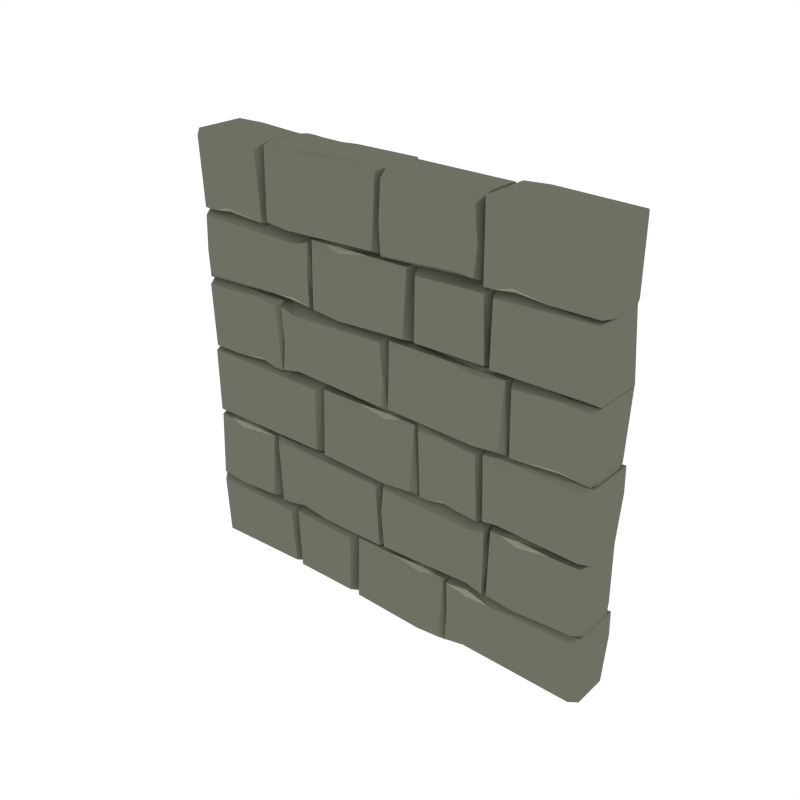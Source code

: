 # Source: Wall.blend  (saved by Blender 2.79.0; exported with 4.5.12 LTS)
import bpy
from mathutils import Matrix  # noqa: F401  (used for matrix-valued properties, if any)

bpy.ops.wm.read_factory_settings(use_empty=True)
scene = bpy.context.scene
scene.name = 'Scene'

# ---- collections
col_collection_1 = bpy.data.collections.new('Collection 1'); scene.collection.children.link(col_collection_1)

# ---- materials (node trees are filled in below, after node groups)
mat_main = bpy.data.materials.new('Main')
mat_main.alpha_threshold = 0.0
mat_main.diffuse_color = (0.159, 0.162, 0.1248, 1.0)
mat_main.roughness = 0.5
mat_highlights = bpy.data.materials.new('Highlights')
mat_highlights.alpha_threshold = 0.0
mat_highlights.diffuse_color = (0.2899, 0.2957, 0.226, 1.0)
mat_highlights.roughness = 0.5

# ---- material node trees

# ---- world
world_world = bpy.data.worlds.new('World'); scene.world = world_world
world_world.color = (1.0, 1.0, 1.0)
world_world.use_sun_shadow = False
world_world.sun_shadow_jitter_overblur = 0.0
world_world.cycles.sampling_method = 'NONE'
world_world.cycles.sample_map_resolution = 256

# ---- meshes
me_cube_354 = bpy.data.meshes.new('Cube.354')
me_cube_354.from_pydata([(-0.4549, 0.2448, 1.376), (-0.57, 0.2448, 1.372), (-0.4337, 0.2448, 1.48), (-0.4502, 0.2287, 1.355), (-0.3653, 0.2052, 1.464), (-0.4242, 0.1858, 1.337), (-0.3662, 0.1802, 1.337), (-0.3732, 0.2448, 1.357), (-0.3664, 0.1763, 1.656), (-0.3732, 0.2448, 1.636), (-0.9976, 0.2304, 1.458), (-0.972, 0.2448, 1.48), (-0.9977, 0.2248, 1.337), (-0.9597, 0.2448, 1.36), (-0.9966, 0.1928, 1.656), (-0.9733, 0.2448, 1.63), (-0.4245, 0.1784, 1.656), (-0.4511, 0.2448, 1.616), (-0.3785, 0.2448, 1.48), (-0.491, 0.2052, 1.999), (-0.4747, 0.2213, 1.986), (-0.621, 0.1802, 1.998), (-0.6002, 0.2373, 1.991), (0.004669, 0.1763, 1.998), (-0.01606, 0.2373, 1.991), (-0.4973, 0.2304, 1.658), (-0.4747, 0.2528, 1.668), (-0.6128, 0.2248, 1.663), (-0.5899, 0.2528, 1.685), (0.004669, 0.1928, 1.657), (-0.02177, 0.2528, 1.682), (-0.6367, 0.2373, 1.661), (-0.8406, 0.2385, 1.685), (-0.8406, 0.2385, 1.685), (-0.9204, 0.2373, 1.661), (-0.6424, 0.2528, 1.973), (-0.616, 0.1928, 1.999), (-0.9794, 0.2528, 1.976), (-0.9991, 0.2248, 1.998), (-0.8406, 0.2528, 1.988), (-0.8632, 0.2304, 1.998), (0.5356, 0.2373, 1.63), (-0.616, 0.1763, 1.654), (-0.9815, 0.2373, 1.661), (-0.9975, 0.1802, 1.654), (-0.8406, 0.2213, 1.666), (-0.8569, 0.2052, 1.653), (-0.5546, 0.2373, 1.991), (-0.4747, 0.2385, 1.967), (-0.4747, 0.2385, 1.967), (-0.3251, 0.2373, 1.991), (0.4626, 0.2422, 1.813), (0.3772, 0.2499, 1.97), (0.4007, 0.1784, 1.999), (0.02481, 0.2524, 1.975), (0.001497, 0.1928, 1.999), (0.02192, 0.2524, 1.678), (0.002707, 0.2248, 1.657), (0.014, 0.2522, 1.809), (0.002922, 0.2304, 1.791), (0.4533, 0.2498, 1.962), (0.4732, 0.1763, 1.999), (0.4548, 0.2498, 1.687), (0.4733, 0.1802, 1.657), (0.401, 0.1858, 1.657), (0.4742, 0.2052, 1.797), (0.3667, 0.2498, 1.695), (0.3925, 0.2435, 1.813), (0.6005, 0.2052, 1.655), (0.6168, 0.2213, 1.668), (0.4705, 0.1802, 1.656), (0.4913, 0.2373, 1.663), (0.9967, 0.1763, 1.656), (0.9748, 0.2373, 1.663), (0.5942, 0.2304, 1.998), (0.6168, 0.2528, 1.989), (0.4787, 0.2248, 1.993), (0.5016, 0.2528, 1.971), (0.9967, 0.1928, 2.0), (0.9691, 0.2528, 1.974), (0.5369, 0.2373, 1.663), (0.6168, 0.2385, 1.687), (0.6168, 0.2385, 1.687), (0.7664, 0.2373, 1.663), (-0.2227, 0.2052, 1.66), (-0.2064, 0.2213, 1.647), (-0.374, 0.1802, 1.659), (-0.3532, 0.2373, 1.652), (0.1577, 0.1763, 1.659), (0.1369, 0.2373, 1.652), (-0.229, 0.2304, 1.335), (-0.2064, 0.2528, 1.345), (-0.3658, 0.2248, 1.341), (-0.3429, 0.2528, 1.363), (0.1577, 0.1928, 1.334), (0.1312, 0.2528, 1.36), (-0.2863, 0.2373, 1.652), (-0.2064, 0.2385, 1.628), (-0.2064, 0.2385, 1.628), (-0.05678, 0.2373, 1.652), (0.1871, 0.2484, 1.633), (0.1607, 0.1928, 1.659), (0.1843, 0.2484, 1.359), (0.157, 0.2001, 1.334), (0.4959, 0.2404, 1.639), (0.516, 0.1763, 1.659), (0.5092, 0.2404, 1.357), (0.5162, 0.1802, 1.336), (0.9694, 0.2373, 1.642), (0.5413, 0.2528, 1.357), (0.5149, 0.1928, 1.331), (0.9672, 0.2528, 1.361), (0.9977, 0.2248, 1.339), (0.5149, 0.1763, 1.657), (0.9977, 0.1802, 1.657), (0.4943, 0.2052, 1.334), (0.4781, 0.2213, 1.321), (0.6243, 0.1802, 1.333), (0.6036, 0.2373, 1.326), (0.02902, 0.1763, 1.333), (0.04976, 0.2373, 1.326), (0.5007, 0.2304, 1.005), (0.4781, 0.2528, 1.015), (0.6161, 0.2248, 1.011), (0.5932, 0.2528, 1.033), (0.02902, 0.1928, 1.004), (0.05546, 0.2528, 1.03), (0.6365, 0.2373, 1.014), (0.8439, 0.2385, 1.038), (0.8439, 0.2385, 1.038), (0.9811, 0.2263, 1.013), (0.6423, 0.2528, 1.311), (0.6158, 0.1928, 1.336), (0.9809, 0.2508, 1.317), (0.9963, 0.2248, 1.335), (0.8439, 0.2528, 1.325), (0.8665, 0.2304, 1.335), (0.6158, 0.1763, 1.007), (0.9913, 0.1802, 1.007), (0.8439, 0.2213, 1.019), (0.8602, 0.2052, 1.006), (0.4781, 0.2385, 1.303), (0.4781, 0.2385, 1.303), (0.3284, 0.2373, 1.326), (-0.5317, 0.2422, 1.15), (-0.4582, 0.2499, 1.298), (-0.469, 0.1784, 1.336), (0.01317, 0.2524, 1.312), (0.03648, 0.1928, 1.336), (0.01605, 0.2524, 1.027), (0.03527, 0.2248, 1.006), (0.02831, 0.2522, 1.16), (0.03505, 0.2304, 1.138), (-0.5369, 0.2498, 1.318), (-0.5422, 0.1763, 1.336), (-0.5369, 0.2498, 1.025), (-0.5424, 0.1802, 1.006), (-0.4693, 0.1858, 1.006), (-0.5433, 0.2052, 1.134), (-0.4501, 0.2498, 1.044), (-0.4759, 0.2435, 1.15), (-0.6688, 0.2052, 1.004), (-0.6851, 0.2213, 1.017), (-0.5388, 0.1802, 1.005), (-0.5596, 0.2373, 1.012), (-0.9983, 0.1763, 1.005), (-0.9774, 0.2373, 1.012), (-0.6625, 0.2304, 1.34), (-0.6851, 0.2528, 1.33), (-0.547, 0.2248, 1.339), (-0.5699, 0.2528, 1.317), (-0.9983, 0.1928, 1.341), (-0.9717, 0.2528, 1.315), (-0.6052, 0.2373, 1.012), (-0.6851, 0.2385, 1.036), (-0.6851, 0.2385, 1.036), (-0.8347, 0.2373, 1.012), (0.5989, 0.2288, 0.9895), (0.5824, 0.2449, 0.8494), (0.5138, 0.2052, 0.8654), (0.5729, 0.1858, 1.008), (0.5147, 0.1801, 1.008), (0.5218, 0.2449, 0.9871), (0.5149, 0.1763, 0.6612), (0.5315, 0.2449, 0.6911), (0.9978, 0.2305, 0.8861), (0.9683, 0.2449, 0.8639), (0.998, 0.2248, 1.008), (0.956, 0.2449, 0.9845), (0.9986, 0.1927, 0.6612), (0.9696, 0.2449, 0.6872), (0.4962, 0.2373, 0.6717), (0.5732, 0.1784, 0.6612), (0.5999, 0.2449, 0.7016), (0.5271, 0.2449, 0.8494), (0.04795, 0.2052, 1.004), (0.03163, 0.2214, 0.9913), (0.201, 0.1801, 1.003), (0.1802, 0.2374, 0.9965), (-0.3336, 0.1763, 1.003), (-0.3128, 0.2374, 0.9965), (0.0543, 0.2305, 0.663), (0.03163, 0.2529, 0.6729), (0.1928, 0.2248, 0.6684), (0.1698, 0.2529, 0.6904), (-0.3336, 0.1927, 0.6616), (-0.3071, 0.2529, 0.6876), (0.1117, 0.2374, 0.9965), (0.03163, 0.2387, 0.9725), (0.03163, 0.2387, 0.9725), (-0.1185, 0.2374, 0.9965), (-0.982, 0.2405, 0.9872), (-0.3592, 0.2486, 0.6903), (-0.3326, 0.1927, 0.6644), (-0.3563, 0.2486, 0.9851), (-0.3289, 0.2001, 1.01), (-0.9784, 0.2405, 0.6847), (-0.9971, 0.1763, 0.6644), (-0.9971, 0.1801, 1.008), (0.3214, 0.2385, 0.6955), (0.3214, 0.2385, 0.6955), (0.2504, 0.2373, 0.6717), (0.4911, 0.2528, 0.9799), (0.5146, 0.1928, 1.006), (0.2117, 0.2528, 0.9827), (0.1913, 0.2248, 1.005), (0.3214, 0.2528, 0.9945), (0.3013, 0.2304, 1.004), (0.5146, 0.1763, 0.6649), (0.2098, 0.2373, 0.6717), (0.1913, 0.1802, 0.6648), (0.3214, 0.2213, 0.6768), (0.307, 0.2052, 0.6638), (0.4627, 0.2448, 0.2954), (0.5777, 0.2448, 0.2995), (0.4414, 0.2448, 0.1913), (0.4579, 0.2287, 0.3166), (0.3543, 0.2052, 0.2073), (0.432, 0.1858, 0.3346), (0.3553, 0.1802, 0.3346), (0.3623, 0.2448, 0.3142), (0.3554, 0.1763, -0.0002977), (0.3623, 0.2448, 0.02001), (0.9986, 0.2304, 0.2135), (0.9752, 0.2448, 0.1913), (0.9987, 0.2248, 0.3346), (0.963, 0.2448, 0.3116), (0.9993, 0.1928, -0.0002977), (0.9765, 0.2448, 0.0256), (0.4323, 0.1784, -0.0002977), (0.4589, 0.2448, 0.03992), (0.3676, 0.2448, 0.1913), (-0.5278, 0.2373, 0.02588), (0.2305, 0.2052, 0.3313), (0.2142, 0.2213, 0.3184), (0.3604, 0.1802, 0.3304), (0.3397, 0.2373, 0.3235), (-0.1499, 0.1763, 0.3303), (-0.1292, 0.2373, 0.3235), (0.2368, 0.2304, 0.0006644), (0.2142, 0.2528, 0.01049), (0.3522, 0.2248, -0.000673), (0.3294, 0.2528, 0.02124), (-0.1499, 0.1928, -0.0007317), (-0.1235, 0.2528, 0.02517), (0.294, 0.2373, 0.3235), (0.2142, 0.2385, 0.2997), (0.2142, 0.2385, 0.2997), (0.06453, 0.2373, 0.3235), (-0.5011, 0.2404, 0.3102), (-0.1766, 0.2484, 0.02659), (-0.1502, 0.1928, 0.0006872), (-0.1738, 0.2484, 0.3081), (-0.1465, 0.2001, 0.3331), (-0.4878, 0.2404, 0.021), (-0.5079, 0.1763, 0.0006874), (-0.5081, 0.1802, 0.3306), (-0.9809, 0.2373, 0.0132), (-0.5335, 0.2528, 0.3028), (-0.5071, 0.1928, 0.3287), (-0.9787, 0.2528, 0.3056), (-0.9985, 0.2248, 0.3275), (-0.5071, 0.1763, -0.0009217), (-0.9969, 0.1802, -0.001063), (-0.4866, 0.2052, 0.3289), (-0.4703, 0.2213, 0.3419), (-0.6165, 0.1802, 0.3299), (-0.5958, 0.2373, 0.3367), (0.01006, 0.1763, 0.33), (-0.01067, 0.2373, 0.3367), (-0.4929, 0.2304, 0.6661), (-0.4703, 0.2528, 0.6563), (-0.6165, 0.2248, 0.6641), (-0.5936, 0.2528, 0.6422), (0.01006, 0.1928, 0.6675), (-0.01638, 0.2528, 0.6416), (-0.6355, 0.2373, 0.6575), (-0.8362, 0.2385, 0.6336), (-0.8362, 0.2385, 0.6336), (-0.916, 0.2373, 0.6575), (-0.6412, 0.2528, 0.3526), (-0.6147, 0.1928, 0.3267), (-0.9761, 0.2528, 0.3498), (-0.9982, 0.2248, 0.3279), (-0.8362, 0.2528, 0.338), (-0.8588, 0.2304, 0.3281), (-0.6147, 0.1763, 0.6642), (-0.9782, 0.2373, 0.6575), (-0.9966, 0.1802, 0.6644), (-0.8362, 0.2213, 0.6523), (-0.8525, 0.2052, 0.6653), (-0.5502, 0.2373, 0.3367), (-0.4703, 0.2385, 0.3606), (-0.4703, 0.2385, 0.3606), (-0.3207, 0.2373, 0.3367), (0.5388, 0.2422, 0.522), (0.4653, 0.2499, 0.3683), (0.4912, 0.1784, 0.3295), (0.02922, 0.2524, 0.3539), (0.005908, 0.1928, 0.3295), (0.02633, 0.2524, 0.6442), (0.007119, 0.2248, 0.6652), (0.01407, 0.2522, 0.522), (0.007334, 0.2304, 0.5441), (0.544, 0.2498, 0.3482), (0.5493, 0.1763, 0.3295), (0.544, 0.2498, 0.6463), (0.5495, 0.1802, 0.6652), (0.477, 0.1858, 0.6652), (0.5504, 0.2052, 0.5379), (0.4572, 0.2498, 0.6277), (0.483, 0.2435, 0.522), (0.6765, 0.2052, 0.6653), (0.6928, 0.2213, 0.6523), (0.5466, 0.1802, 0.6643), (0.5673, 0.2373, 0.6575), (0.9971, 0.1763, 0.6642), (0.9772, 0.2373, 0.6575), (0.6702, 0.2304, 0.3321), (0.6928, 0.2528, 0.342), (0.5481, 0.2248, 0.3336), (0.571, 0.2528, 0.3555), (0.9971, 0.1928, 0.3307), (0.9715, 0.2528, 0.3566), (0.613, 0.2373, 0.6575), (0.6928, 0.2385, 0.6336), (0.6928, 0.2385, 0.6336), (0.8425, 0.2373, 0.6575), (-0.4549, -0.02483, 1.376), (-0.57, -0.02483, 1.372), (-0.4337, -0.02483, 1.48), (-0.4502, -0.008736, 1.355), (-0.3653, 0.01477, 1.464), (-0.4242, 0.03412, 1.337), (-0.3662, 0.03979, 1.337), (-0.3732, -0.02483, 1.357), (-0.3664, 0.04361, 1.656), (-0.3732, -0.02483, 1.636), (-0.9976, -0.01046, 1.458), (-0.972, -0.02483, 1.48), (-0.9977, -0.004794, 1.337), (-0.9597, -0.02483, 1.36), (-0.9966, 0.0272, 1.656), (-0.9733, -0.02483, 1.63), (-0.4245, 0.04152, 1.656), (-0.4511, -0.02483, 1.616), (-0.3785, -0.02483, 1.48), (-0.491, 0.01477, 1.999), (-0.4747, -0.001318, 1.986), (-0.621, 0.03979, 1.998), (-0.6002, -0.01734, 1.991), (0.004669, 0.04361, 1.998), (-0.01606, -0.01734, 1.991), (-0.4973, -0.01046, 1.658), (-0.4747, -0.03282, 1.668), (-0.6128, -0.004794, 1.663), (-0.5899, -0.03282, 1.685), (0.004669, 0.0272, 1.657), (-0.02177, -0.03282, 1.682), (-0.6367, -0.01734, 1.661), (-0.8406, -0.01857, 1.685), (-0.8406, -0.01857, 1.685), (-0.9204, -0.01734, 1.661), (-0.6424, -0.03282, 1.973), (-0.616, 0.0272, 1.999), (-0.9794, -0.03282, 1.976), (-0.9991, -0.004794, 1.998), (-0.8406, -0.03282, 1.988), (-0.8632, -0.01046, 1.998), (0.5356, -0.01734, 1.63), (-0.616, 0.04361, 1.654), (-0.9815, -0.01734, 1.661), (-0.9975, 0.03979, 1.654), (-0.8406, -0.001318, 1.666), (-0.8569, 0.01477, 1.653), (-0.5546, -0.01734, 1.991), (-0.4747, -0.01857, 1.967), (-0.4747, -0.01857, 1.967), (-0.3251, -0.01734, 1.991), (0.4626, -0.02226, 1.813), (0.3772, -0.02992, 1.97), (0.4007, 0.04152, 1.999), (0.02481, -0.03245, 1.975), (0.001497, 0.0272, 1.999), (0.02192, -0.03242, 1.678), (0.002707, -0.004794, 1.657), (0.014, -0.03229, 1.809), (0.002922, -0.01046, 1.791), (0.4533, -0.02985, 1.962), (0.4732, 0.04361, 1.999), (0.4548, -0.02985, 1.687), (0.4733, 0.03979, 1.657), (0.401, 0.03412, 1.657), (0.4742, 0.01477, 1.797), (0.3667, -0.02983, 1.695), (0.3925, -0.02353, 1.813), (0.6005, 0.01477, 1.655), (0.6168, -0.001318, 1.668), (0.4705, 0.03979, 1.656), (0.4913, -0.01734, 1.663), (0.9967, 0.04361, 1.656), (0.9748, -0.01734, 1.663), (0.5942, -0.01046, 1.998), (0.6168, -0.03282, 1.989), (0.4787, -0.004794, 1.993), (0.5016, -0.03282, 1.971), (0.9967, 0.0272, 2.0), (0.9691, -0.03282, 1.974), (0.5369, -0.01734, 1.663), (0.6168, -0.01857, 1.687), (0.6168, -0.01857, 1.687), (0.7664, -0.01734, 1.663), (-0.2227, 0.01477, 1.66), (-0.2064, -0.001318, 1.647), (-0.374, 0.03979, 1.659), (-0.3532, -0.01734, 1.652), (0.1577, 0.04361, 1.659), (0.1369, -0.01734, 1.652), (-0.229, -0.01046, 1.335), (-0.2064, -0.03282, 1.345), (-0.3658, -0.004794, 1.341), (-0.3429, -0.03282, 1.363), (0.1577, 0.0272, 1.334), (0.1312, -0.03282, 1.36), (-0.2863, -0.01734, 1.652), (-0.2064, -0.01857, 1.628), (-0.2064, -0.01857, 1.628), (-0.05678, -0.01734, 1.652), (0.1871, -0.02845, 1.633), (0.1607, 0.0272, 1.659), (0.1843, -0.02845, 1.359), (0.157, 0.01986, 1.334), (0.4959, -0.02045, 1.639), (0.516, 0.04361, 1.659), (0.5092, -0.02045, 1.357), (0.5162, 0.03979, 1.336), (0.9694, -0.01734, 1.642), (0.5413, -0.03282, 1.357), (0.5149, 0.0272, 1.331), (0.9672, -0.03282, 1.361), (0.9977, -0.004794, 1.339), (0.5149, 0.04361, 1.657), (0.9977, 0.03979, 1.657), (0.4943, 0.01477, 1.334), (0.4781, -0.001318, 1.321), (0.6243, 0.03979, 1.333), (0.6036, -0.01734, 1.326), (0.02902, 0.04361, 1.333), (0.04976, -0.01734, 1.326), (0.5007, -0.01046, 1.005), (0.4781, -0.03282, 1.015), (0.6161, -0.004794, 1.011), (0.5932, -0.03282, 1.033), (0.02902, 0.0272, 1.004), (0.05546, -0.03282, 1.03), (0.6365, -0.01734, 1.014), (0.8439, -0.01857, 1.038), (0.8439, -0.01857, 1.038), (0.9811, -0.006311, 1.013), (0.6423, -0.03282, 1.311), (0.6158, 0.0272, 1.336), (0.9809, -0.03086, 1.317), (0.9963, -0.004794, 1.335), (0.8439, -0.03282, 1.325), (0.8665, -0.01046, 1.335), (0.6158, 0.04361, 1.007), (0.9913, 0.03979, 1.007), (0.8439, -0.001318, 1.019), (0.8602, 0.01477, 1.006), (0.4781, -0.01857, 1.303), (0.4781, -0.01857, 1.303), (0.3284, -0.01734, 1.326), (-0.5317, -0.02226, 1.15), (-0.4582, -0.02992, 1.298), (-0.469, 0.04152, 1.336), (0.01317, -0.03245, 1.312), (0.03648, 0.0272, 1.336), (0.01605, -0.03242, 1.027), (0.03527, -0.004794, 1.006), (0.02831, -0.03229, 1.16), (0.03505, -0.01046, 1.138), (-0.5369, -0.02985, 1.318), (-0.5422, 0.04361, 1.336), (-0.5369, -0.02985, 1.025), (-0.5424, 0.03979, 1.006), (-0.4693, 0.03412, 1.006), (-0.5433, 0.01477, 1.134), (-0.4501, -0.02983, 1.044), (-0.4759, -0.02353, 1.15), (-0.6688, 0.01477, 1.004), (-0.6851, -0.001318, 1.017), (-0.5388, 0.03979, 1.005), (-0.5596, -0.01734, 1.012), (-0.9983, 0.04361, 1.005), (-0.9774, -0.01734, 1.012), (-0.6625, -0.01046, 1.34), (-0.6851, -0.03282, 1.33), (-0.547, -0.004794, 1.339), (-0.5699, -0.03282, 1.317), (-0.9983, 0.0272, 1.341), (-0.9717, -0.03282, 1.315), (-0.6052, -0.01734, 1.012), (-0.6851, -0.01857, 1.036), (-0.6851, -0.01857, 1.036), (-0.8347, -0.01734, 1.012), (0.5989, -0.008839, 0.9895), (0.5824, -0.02498, 0.8494), (0.5138, 0.01474, 0.8654), (0.5729, 0.03414, 1.008), (0.5147, 0.03983, 1.008), (0.5218, -0.02498, 0.9871), (0.5149, 0.04366, 0.6612), (0.5315, -0.02498, 0.6911), (0.9978, -0.01057, 0.8861), (0.9683, -0.02498, 0.8639), (0.998, -0.004885, 1.008), (0.956, -0.02498, 0.9845), (0.9986, 0.02721, 0.6612), (0.9696, -0.02498, 0.6872), (0.4962, -0.01734, 0.6717), (0.5732, 0.04157, 0.6612), (0.5999, -0.02498, 0.7016), (0.5271, -0.02498, 0.8494), (0.04795, 0.01474, 1.004), (0.03163, -0.001399, 0.9913), (0.201, 0.03983, 1.003), (0.1802, -0.01747, 0.9965), (-0.3336, 0.04366, 1.003), (-0.3128, -0.01747, 0.9965), (0.0543, -0.01057, 0.663), (0.03163, -0.03299, 0.6729), (0.1928, -0.004885, 0.6684), (0.1698, -0.03299, 0.6904), (-0.3336, 0.02721, 0.6616), (-0.3071, -0.03299, 0.6876), (0.1117, -0.01747, 0.9965), (0.03163, -0.0187, 0.9725), (0.03163, -0.0187, 0.9725), (-0.1185, -0.01747, 0.9965), (-0.982, -0.02059, 0.9872), (-0.3592, -0.02862, 0.6903), (-0.3326, 0.02721, 0.6644), (-0.3563, -0.02862, 0.9851), (-0.3289, 0.01985, 1.01), (-0.9784, -0.02059, 0.6847), (-0.9971, 0.04366, 0.6644), (-0.9971, 0.03983, 1.008), (0.3214, -0.01857, 0.6955), (0.3214, -0.01857, 0.6955), (0.2504, -0.01734, 0.6717), (0.4911, -0.03282, 0.9799), (0.5146, 0.0272, 1.006), (0.2117, -0.03282, 0.9827), (0.1913, -0.004794, 1.005), (0.3214, -0.03282, 0.9945), (0.3013, -0.01046, 1.004), (0.5146, 0.04361, 0.6649), (0.2098, -0.01734, 0.6717), (0.1913, 0.03979, 0.6648), (0.3214, -0.001318, 0.6768), (0.307, 0.01477, 0.6638), (0.4627, -0.02483, 0.2954), (0.5777, -0.02483, 0.2995), (0.4414, -0.02483, 0.1913), (0.4579, -0.008736, 0.3166), (0.3543, 0.01477, 0.2073), (0.432, 0.03412, 0.3346), (0.3553, 0.03979, 0.3346), (0.3623, -0.02483, 0.3142), (0.3554, 0.04361, -0.0002977), (0.3623, -0.02483, 0.02001), (0.9986, -0.01046, 0.2135), (0.9752, -0.02483, 0.1913), (0.9987, -0.004794, 0.3346), (0.963, -0.02483, 0.3116), (0.9993, 0.0272, -0.0002977), (0.9765, -0.02483, 0.0256), (0.4323, 0.04152, -0.0002977), (0.4589, -0.02483, 0.03992), (0.3676, -0.02483, 0.1913), (-0.5278, -0.01734, 0.02588), (0.2305, 0.01477, 0.3313), (0.2142, -0.001318, 0.3184), (0.3604, 0.03979, 0.3304), (0.3397, -0.01734, 0.3235), (-0.1499, 0.04361, 0.3303), (-0.1292, -0.01734, 0.3235), (0.2368, -0.01046, 0.0006644), (0.2142, -0.03282, 0.01049), (0.3522, -0.004794, -0.000673), (0.3294, -0.03282, 0.02124), (-0.1499, 0.0272, -0.0007317), (-0.1235, -0.03282, 0.02517), (0.294, -0.01734, 0.3235), (0.2142, -0.01857, 0.2997), (0.2142, -0.01857, 0.2997), (0.06453, -0.01734, 0.3235), (-0.5011, -0.02045, 0.3102), (-0.1766, -0.02845, 0.02659), (-0.1502, 0.0272, 0.0006873), (-0.1738, -0.02845, 0.3081), (-0.1465, 0.01986, 0.3331), (-0.4878, -0.02045, 0.021), (-0.5079, 0.04361, 0.0006874), (-0.5081, 0.03979, 0.3306), (-0.9809, -0.01734, 0.0132), (-0.5335, -0.03282, 0.3028), (-0.5071, 0.0272, 0.3287), (-0.9787, -0.03282, 0.3056), (-0.9985, -0.004794, 0.3275), (-0.5071, 0.04361, -0.0009217), (-0.9969, 0.03979, -0.001063), (-0.4866, 0.01477, 0.3289), (-0.4703, -0.001318, 0.3419), (-0.6165, 0.03979, 0.3299), (-0.5958, -0.01734, 0.3367), (0.01006, 0.04361, 0.33), (-0.01067, -0.01734, 0.3367), (-0.4929, -0.01046, 0.6661), (-0.4703, -0.03282, 0.6563), (-0.6165, -0.004794, 0.6641), (-0.5936, -0.03282, 0.6422), (0.01006, 0.0272, 0.6675), (-0.01638, -0.03282, 0.6416), (-0.6355, -0.01734, 0.6575), (-0.8362, -0.01857, 0.6336), (-0.8362, -0.01857, 0.6336), (-0.916, -0.01734, 0.6575), (-0.6412, -0.03282, 0.3526), (-0.6147, 0.0272, 0.3267), (-0.9761, -0.03282, 0.3498), (-0.9982, -0.004794, 0.3279), (-0.8362, -0.03282, 0.338), (-0.8588, -0.01046, 0.3281), (-0.6147, 0.04361, 0.6642), (-0.9782, -0.01734, 0.6575), (-0.9966, 0.03979, 0.6644), (-0.8362, -0.001318, 0.6523), (-0.8525, 0.01477, 0.6653), (-0.5502, -0.01734, 0.3367), (-0.4703, -0.01857, 0.3606), (-0.4703, -0.01857, 0.3606), (-0.3207, -0.01734, 0.3367), (0.5388, -0.02226, 0.522), (0.4653, -0.02992, 0.3683), (0.4912, 0.04152, 0.3295), (0.02922, -0.03245, 0.3539), (0.005908, 0.0272, 0.3295), (0.02633, -0.03242, 0.6442), (0.007119, -0.004794, 0.6652), (0.01407, -0.03229, 0.522), (0.007334, -0.01046, 0.5441), (0.544, -0.02985, 0.3482), (0.5493, 0.04361, 0.3295), (0.544, -0.02985, 0.6463), (0.5495, 0.03979, 0.6652), (0.477, 0.03412, 0.6652), (0.5504, 0.01477, 0.5379), (0.4572, -0.02983, 0.6277), (0.483, -0.02353, 0.522), (0.6765, 0.01477, 0.6653), (0.6928, -0.001318, 0.6523), (0.5466, 0.03979, 0.6643), (0.5673, -0.01734, 0.6575), (0.9971, 0.04361, 0.6642), (0.9772, -0.01734, 0.6575), (0.6702, -0.01046, 0.3321), (0.6928, -0.03282, 0.342), (0.5481, -0.004794, 0.3336), (0.571, -0.03282, 0.3555), (0.9971, 0.0272, 0.3307), (0.9715, -0.03282, 0.3566), (0.613, -0.01734, 0.6575), (0.6928, -0.01857, 0.6336), (0.6928, -0.01857, 0.6336), (0.8425, -0.01734, 0.6575)], [], [(1, 0, 3), (4, 352, 354, 6), (16, 17, 15, 14), (9, 18, 2, 17), (7, 6, 5, 3), (356, 352, 4, 8), (0, 7, 3), (4, 18, 9, 8), (353, 360, 12, 5), (373, 25, 29, 377), (15, 11, 10, 14), (12, 10, 11, 13), (364, 16, 14, 362), (18, 7, 0, 2), (2, 0, 1, 13, 11), (8, 9, 17, 16), (356, 8, 16, 364), (3, 5, 12, 13, 1), (358, 362, 14, 10), (6, 7, 18, 4), (354, 353, 5, 6), (17, 2, 11, 15), (371, 377, 29, 23), (21, 19, 20, 47, 22), (371, 23, 19, 367), (24, 30, 26, 49, 50), (20, 48, 49, 47), (390, 42, 36, 384), (369, 21, 27, 375), (21, 369, 367, 19), (19, 23, 24, 50, 20), (27, 28, 26, 25), (30, 29, 25, 26), (22, 28, 27, 21), (23, 29, 30, 24), (411, 412, 64, 63), (44, 43, 34, 45, 46), (38, 386, 388, 40), (31, 45, 33, 32), (392, 386, 38, 44), (34, 43, 37, 39, 32), (43, 44, 38, 37), (45, 34, 32, 33), (38, 40, 39, 37), (31, 32, 39, 35), (46, 394, 392, 44), (35, 39, 40, 36), (46, 45, 31, 42), (461, 113, 110, 458), (388, 384, 36, 40), (25, 373, 375, 27), (42, 31, 35, 36), (47, 49, 26, 28, 22), (50, 49, 48, 20), (63, 62, 51, 65), (57, 405, 407, 59), (409, 61, 53, 401), (412, 405, 57, 64), (67, 66, 56, 58), (66, 64, 57, 56), (61, 60, 52, 53), (57, 59, 58, 56), (52, 67, 58, 54), (409, 413, 65, 61), (54, 58, 59, 55), (65, 51, 60, 61), (401, 53, 55, 403), (407, 403, 55, 59), (422, 426, 78, 74), (53, 52, 54, 55), (65, 413, 411, 63), (60, 51, 67, 52), (62, 63, 64, 66), (51, 62, 66, 67), (420, 72, 78, 426), (70, 71, 80, 69, 68), (420, 416, 68, 72), (73, 83, 82, 75, 79), (69, 80, 82, 81), (76, 424, 422, 74), (418, 424, 76, 70), (68, 416, 418, 70), (68, 69, 83, 73, 72), (76, 74, 75, 77), (79, 75, 74, 78), (71, 70, 76, 77), (72, 73, 79, 78), (438, 90, 94, 442), (80, 71, 77, 75, 82), (83, 69, 81, 82), (436, 442, 94, 88), (86, 84, 85, 96, 87), (436, 88, 84, 432), (89, 95, 91, 98, 99), (85, 97, 98, 96), (90, 438, 440, 92), (434, 86, 92, 440), (86, 434, 432, 84), (84, 88, 89, 99, 85), (92, 93, 91, 90), (95, 94, 90, 91), (87, 93, 92, 86), (88, 94, 95, 89), (453, 105, 101, 449), (96, 98, 91, 93, 87), (99, 98, 97, 85), (455, 451, 103, 107), (103, 451, 449, 101), (100, 102, 103, 101), (106, 107, 103, 102), (104, 106, 102, 100), (105, 453, 455, 107), (104, 105, 107, 106), (113, 461, 462, 114), (105, 104, 100, 101), (41, 108, 111, 109), (112, 460, 458, 110), (109, 111, 112, 110), (462, 460, 112, 114), (108, 114, 112, 111), (390, 394, 46, 42), (108, 41, 113, 114), (469, 473, 125, 121), (113, 41, 109, 110), (467, 119, 125, 473), (117, 118, 116, 115), (467, 463, 115, 119), (120, 143, 142, 122, 126), (116, 118, 142, 141), (485, 480, 132, 137), (465, 471, 123, 117), (115, 463, 465, 117), (115, 116, 143, 120, 119), (123, 121, 122, 124), (126, 122, 121, 125), (118, 117, 123, 124), (119, 120, 126, 125), (504, 156, 157, 505), (138, 140, 139, 130), (136, 484, 482, 134), (127, 128, 129, 139), (486, 138, 134, 482), (130, 128, 135, 133), (130, 133, 134, 138), (139, 129, 128, 130), (134, 133, 135, 136), (127, 131, 135, 128), (138, 486, 488, 140), (131, 132, 136, 135), (140, 137, 127, 139), (485, 137, 140, 488), (484, 136, 132, 480), (123, 471, 469, 121), (137, 132, 131, 127), (118, 124, 122, 142), (143, 116, 141, 142), (156, 158, 144, 155), (152, 500, 498, 150), (502, 494, 146, 154), (505, 157, 150, 498), (160, 151, 149, 159), (159, 149, 150, 157), (154, 146, 145, 153), (150, 149, 151, 152), (145, 147, 151, 160), (502, 154, 158, 506), (147, 148, 152, 151), (158, 154, 153, 144), (494, 496, 148, 146), (500, 152, 148, 496), (515, 167, 171, 519), (146, 148, 147, 145), (156, 504, 506, 158), (153, 145, 160, 144), (155, 159, 157, 156), (144, 160, 159, 155), (513, 519, 171, 165), (163, 161, 162, 173, 164), (513, 165, 161, 509), (166, 172, 168, 175, 176), (162, 174, 175, 173), (167, 515, 517, 169), (511, 163, 169, 517), (163, 511, 509, 161), (161, 165, 166, 176, 162), (169, 170, 168, 167), (172, 171, 167, 168), (164, 170, 169, 163), (165, 171, 172, 166), (187, 535, 533, 185), (173, 175, 168, 170, 164), (176, 175, 174, 162), (179, 527, 529, 181), (192, 193, 190, 189), (184, 194, 178, 193), (182, 181, 180, 177), (232, 580, 578, 230), (179, 194, 184, 183), (528, 535, 187, 180), (549, 553, 205, 201), (190, 186, 185, 189), (187, 185, 186, 188), (540, 192, 189, 537), (194, 182, 177, 178), (178, 177, 188, 186), (576, 228, 223, 571), (183, 184, 193, 192), (531, 527, 179, 183), (177, 180, 187, 188), (230, 229, 221, 231, 232), (181, 182, 194, 179), (529, 528, 180, 181), (193, 178, 186, 190), (547, 199, 205, 553), (197, 198, 207, 196, 195), (547, 543, 195, 199), (200, 210, 209, 202, 206), (196, 207, 209, 208), (203, 551, 549, 201), (545, 551, 203, 197), (195, 543, 545, 197), (195, 196, 210, 200, 199), (203, 201, 202, 204), (206, 202, 201, 205), (198, 197, 203, 204), (199, 200, 206, 205), (565, 217, 213, 561), (207, 198, 204, 202, 209), (210, 196, 208, 209), (566, 563, 215, 218), (215, 563, 561, 213), (212, 214, 215, 213), (211, 218, 215, 214), (216, 211, 214, 212), (217, 565, 566, 218), (216, 217, 218, 211), (531, 183, 192, 540), (217, 216, 212, 213), (225, 573, 575, 227), (191, 231, 220, 219), (578, 573, 225, 230), (221, 229, 224, 226, 219), (229, 230, 225, 224), (231, 221, 219, 220), (225, 227, 226, 224), (191, 219, 226, 222), (533, 537, 189, 185), (222, 226, 227, 223), (232, 231, 191, 228), (576, 580, 232, 228), (575, 571, 223, 227), (245, 593, 591, 243), (228, 191, 222, 223), (234, 233, 236), (237, 585, 587, 239), (249, 250, 248, 247), (242, 251, 235, 250), (240, 239, 238, 236), (589, 585, 237, 241), (233, 240, 236), (237, 251, 242, 241), (586, 593, 245, 238), (630, 282, 279, 627), (248, 244, 243, 247), (245, 243, 244, 246), (597, 249, 247, 595), (251, 240, 233, 235), (235, 233, 234, 246, 244), (241, 242, 250, 249), (589, 241, 249, 597), (236, 238, 245, 246, 234), (591, 595, 247, 243), (239, 240, 251, 237), (587, 586, 238, 239), (250, 235, 244, 248), (605, 257, 263, 611), (255, 256, 265, 254, 253), (605, 601, 253, 257), (258, 268, 267, 260, 264), (254, 265, 267, 266), (261, 609, 607, 259), (603, 609, 261, 255), (253, 601, 603, 255), (253, 254, 268, 258, 257), (261, 259, 260, 262), (264, 260, 259, 263), (256, 255, 261, 262), (257, 258, 264, 263), (623, 275, 271, 619), (265, 256, 262, 260, 267), (268, 254, 266, 267), (624, 621, 273, 276), (273, 621, 619, 271), (270, 272, 273, 271), (269, 276, 273, 272), (274, 269, 272, 270), (275, 623, 624, 276), (274, 275, 276, 269), (282, 630, 631, 283), (275, 274, 270, 271), (252, 277, 280, 278), (281, 629, 627, 279), (278, 280, 281, 279), (631, 629, 281, 283), (277, 283, 281, 280), (607, 611, 263, 259), (277, 252, 282, 283), (638, 642, 294, 290), (282, 252, 278, 279), (636, 288, 294, 642), (286, 287, 311, 285, 284), (636, 632, 284, 288), (289, 314, 313, 291, 295), (285, 311, 313, 312), (654, 649, 301, 306), (634, 640, 292, 286), (284, 632, 634, 286), (284, 285, 314, 289, 288), (292, 290, 291, 293), (295, 291, 290, 294), (287, 286, 292, 293), (288, 289, 295, 294), (675, 327, 328, 676), (308, 310, 309, 299, 307), (305, 653, 651, 303), (296, 297, 298, 309), (656, 308, 303, 651), (299, 297, 304, 302, 307), (307, 302, 303, 308), (309, 298, 297, 299), (303, 302, 304, 305), (296, 300, 304, 297), (308, 656, 658, 310), (300, 301, 305, 304), (310, 306, 296, 309), (654, 306, 310, 658), (653, 305, 301, 649), (292, 640, 638, 290), (306, 301, 300, 296), (311, 287, 293, 291, 313), (314, 285, 312, 313), (327, 329, 315, 326), (323, 671, 669, 321), (673, 665, 317, 325), (676, 328, 321, 669), (331, 322, 320, 330), (330, 320, 321, 328), (325, 317, 316, 324), (321, 320, 322, 323), (316, 318, 322, 331), (673, 325, 329, 677), (318, 319, 323, 322), (329, 325, 324, 315), (665, 667, 319, 317), (671, 323, 319, 667), (686, 338, 342, 690), (317, 319, 318, 316), (327, 675, 677, 329), (324, 316, 331, 315), (326, 330, 328, 327), (315, 331, 330, 326), (684, 690, 342, 336), (334, 332, 333, 344, 335), (684, 336, 332, 680), (337, 343, 339, 346, 347), (333, 345, 346, 344), (338, 686, 688, 340), (682, 334, 340, 688), (334, 682, 680, 332), (332, 336, 337, 347, 333), (340, 341, 339, 338), (343, 342, 338, 339), (335, 341, 340, 334), (336, 342, 343, 337), (344, 346, 339, 341, 335), (347, 346, 345, 333), (349, 351, 348), (364, 362, 363, 365), (357, 365, 350, 366), (355, 351, 353, 354), (348, 351, 355), (352, 356, 357, 366), (363, 362, 358, 359), (360, 361, 359, 358), (366, 350, 348, 355), (350, 359, 361, 349, 348), (356, 364, 365, 357), (351, 349, 361, 360, 353), (354, 352, 366, 355), (365, 363, 359, 350), (369, 370, 395, 368, 367), (372, 398, 397, 374, 378), (368, 395, 397, 396), (367, 368, 398, 372, 371), (375, 373, 374, 376), (378, 374, 373, 377), (370, 369, 375, 376), (371, 372, 378, 377), (392, 394, 393, 382, 391), (379, 380, 381, 393), (382, 380, 387, 385, 391), (391, 385, 386, 392), (393, 381, 380, 382), (386, 385, 387, 388), (379, 383, 387, 380), (383, 384, 388, 387), (394, 390, 379, 393), (390, 384, 383, 379), (395, 370, 376, 374, 397), (398, 368, 396, 397), (411, 413, 399, 410), (415, 406, 404, 414), (414, 404, 405, 412), (409, 401, 400, 408), (405, 404, 406, 407), (400, 402, 406, 415), (402, 403, 407, 406), (413, 409, 408, 399), (401, 403, 402, 400), (408, 400, 415, 399), (410, 414, 412, 411), (399, 415, 414, 410), (418, 416, 417, 428, 419), (421, 427, 423, 430, 431), (417, 429, 430, 428), (416, 420, 421, 431, 417), (424, 425, 423, 422), (427, 426, 422, 423), (419, 425, 424, 418), (420, 426, 427, 421), (428, 430, 423, 425, 419), (431, 430, 429, 417), (434, 435, 444, 433, 432), (437, 447, 446, 439, 443), (433, 444, 446, 445), (432, 433, 447, 437, 436), (440, 438, 439, 441), (443, 439, 438, 442), (435, 434, 440, 441), (436, 437, 443, 442), (444, 435, 441, 439, 446), (447, 433, 445, 446), (448, 449, 451, 450), (454, 450, 451, 455), (452, 448, 450, 454), (452, 454, 455, 453), (453, 449, 448, 452), (389, 457, 459, 456), (457, 458, 460, 459), (456, 459, 460, 462), (456, 462, 461, 389), (461, 458, 457, 389), (465, 463, 464, 466), (468, 474, 470, 490, 491), (464, 489, 490, 466), (463, 467, 468, 491, 464), (471, 472, 470, 469), (474, 473, 469, 470), (466, 472, 471, 465), (467, 473, 474, 468), (486, 478, 487, 488), (475, 487, 477, 476), (478, 481, 483, 476), (478, 486, 482, 481), (487, 478, 476, 477), (482, 484, 483, 481), (475, 476, 483, 479), (479, 483, 484, 480), (488, 487, 475, 485), (485, 475, 479, 480), (466, 490, 470, 472), (491, 490, 489, 464), (504, 503, 492, 506), (508, 507, 497, 499), (507, 505, 498, 497), (502, 501, 493, 494), (498, 500, 499, 497), (493, 508, 499, 495), (495, 499, 500, 496), (506, 492, 501, 502), (494, 493, 495, 496), (501, 492, 508, 493), (503, 504, 505, 507), (492, 503, 507, 508), (511, 512, 521, 510, 509), (514, 524, 523, 516, 520), (510, 521, 523, 522), (509, 510, 524, 514, 513), (517, 515, 516, 518), (520, 516, 515, 519), (512, 511, 517, 518), (513, 514, 520, 519), (521, 512, 518, 516, 523), (524, 510, 522, 523), (540, 537, 538, 541), (532, 541, 526, 542), (530, 525, 528, 529), (527, 531, 532, 542), (538, 537, 533, 534), (535, 536, 534, 533), (542, 526, 525, 530), (526, 534, 536, 525), (531, 540, 541, 532), (525, 536, 535, 528), (578, 580, 579, 569, 577), (529, 527, 542, 530), (541, 538, 534, 526), (545, 543, 544, 555, 546), (548, 554, 550, 557, 558), (544, 556, 557, 555), (543, 547, 548, 558, 544), (551, 552, 550, 549), (554, 553, 549, 550), (546, 552, 551, 545), (547, 553, 554, 548), (555, 557, 550, 552, 546), (558, 557, 556, 544), (560, 561, 563, 562), (559, 562, 563, 566), (564, 560, 562, 559), (564, 559, 566, 565), (565, 561, 560, 564), (539, 567, 568, 579), (569, 567, 574, 572, 577), (577, 572, 573, 578), (579, 568, 567, 569), (573, 572, 574, 575), (539, 570, 574, 567), (570, 571, 575, 574), (580, 576, 539, 579), (576, 571, 570, 539), (582, 584, 581), (597, 595, 596, 598), (590, 598, 583, 599), (588, 584, 586, 587), (581, 584, 588), (585, 589, 590, 599), (596, 595, 591, 592), (593, 594, 592, 591), (599, 583, 581, 588), (583, 592, 594, 582, 581), (589, 597, 598, 590), (584, 582, 594, 593, 586), (587, 585, 599, 588), (598, 596, 592, 583), (603, 601, 602, 613, 604), (606, 612, 608, 615, 616), (602, 614, 615, 613), (601, 605, 606, 616, 602), (609, 610, 608, 607), (612, 611, 607, 608), (604, 610, 609, 603), (605, 611, 612, 606), (613, 615, 608, 610, 604), (616, 615, 614, 602), (618, 619, 621, 620), (617, 620, 621, 624), (622, 618, 620, 617), (622, 617, 624, 623), (623, 619, 618, 622), (600, 626, 628, 625), (626, 627, 629, 628), (625, 628, 629, 631), (625, 631, 630, 600), (630, 627, 626, 600), (634, 632, 633, 659, 635), (637, 643, 639, 661, 662), (633, 660, 661, 659), (632, 636, 637, 662, 633), (640, 641, 639, 638), (643, 642, 638, 639), (635, 641, 640, 634), (636, 642, 643, 637), (656, 655, 647, 657, 658), (644, 657, 646, 645), (647, 655, 650, 652, 645), (655, 656, 651, 650), (657, 647, 645, 646), (651, 653, 652, 650), (644, 645, 652, 648), (648, 652, 653, 649), (658, 657, 644, 654), (654, 644, 648, 649), (659, 661, 639, 641, 635), (662, 661, 660, 633), (675, 674, 663, 677), (679, 678, 668, 670), (678, 676, 669, 668), (673, 672, 664, 665), (669, 671, 670, 668), (664, 679, 670, 666), (666, 670, 671, 667), (677, 663, 672, 673), (665, 664, 666, 667), (672, 663, 679, 664), (674, 675, 676, 678), (663, 674, 678, 679), (682, 683, 692, 681, 680), (685, 695, 694, 687, 691), (681, 692, 694, 693), (680, 681, 695, 685, 684), (688, 686, 687, 689), (691, 687, 686, 690), (683, 682, 688, 689), (684, 685, 691, 690), (692, 683, 689, 687, 694), (695, 681, 693, 694), (12, 360, 358, 10)])
me_cube_354.polygons.foreach_set('material_index', [1, 0, 0, 0, 0, 0, 1, 0, 0, 0, 0, 0, 0, 0, 0, 0, 0, 0, 0, 0, 0, 0, 0, 0, 0, 0, 0, 0, 0, 0, 0, 0, 0, 0, 0, 0, 0, 0, 1, 0, 0, 0, 1, 0, 0, 0, 0, 0, 0, 0, 0, 0, 0, 0, 0, 0, 0, 0, 0, 0, 0, 0, 0, 0, 0, 0, 0, 0, 0, 0, 0, 0, 0, 0, 0, 0, 0, 0, 1, 0, 0, 0, 0, 0, 0, 0, 0, 0, 0, 1, 0, 0, 0, 0, 1, 0, 0, 0, 0, 0, 0, 0, 0, 0, 0, 1, 0, 0, 0, 0, 0, 0, 0, 0, 0, 0, 0, 0, 0, 0, 0, 0, 0, 0, 0, 0, 0, 0, 0, 0, 0, 0, 0, 0, 0, 0, 0, 0, 0, 0, 1, 0, 0, 0, 1, 0, 0, 0, 0, 0, 0, 0, 0, 0, 0, 0, 0, 0, 0, 0, 0, 0, 0, 0, 0, 0, 0, 0, 0, 0, 0, 0, 0, 0, 0, 0, 0, 0, 0, 0, 1, 0, 0, 0, 0, 0, 0, 0, 0, 0, 0, 1, 0, 0, 0, 0, 0, 0, 0, 0, 0, 0, 0, 0, 0, 0, 0, 0, 0, 0, 0, 0, 0, 0, 0, 0, 0, 1, 0, 0, 0, 0, 0, 0, 0, 0, 0, 0, 1, 0, 0, 0, 0, 0, 0, 0, 0, 0, 0, 1, 0, 0, 0, 1, 0, 0, 0, 0, 0, 0, 0, 0, 0, 1, 0, 0, 0, 0, 0, 1, 0, 0, 0, 0, 0, 0, 0, 0, 0, 0, 0, 0, 0, 0, 0, 0, 0, 0, 0, 1, 0, 0, 0, 0, 0, 0, 0, 0, 0, 0, 1, 0, 0, 0, 0, 0, 0, 0, 0, 0, 0, 0, 0, 0, 0, 0, 0, 0, 0, 0, 0, 0, 0, 0, 0, 0, 0, 0, 0, 0, 0, 0, 0, 0, 0, 1, 0, 0, 0, 1, 0, 0, 0, 0, 0, 0, 0, 0, 0, 0, 0, 0, 0, 0, 0, 0, 0, 0, 0, 0, 0, 0, 0, 0, 0, 0, 0, 0, 0, 0, 0, 0, 0, 0, 0, 1, 0, 0, 0, 0, 0, 0, 0, 0, 0, 1, 1, 0, 0, 0, 1, 0, 0, 0, 0, 0, 0, 0, 0, 0, 0, 0, 0, 0, 0, 0, 0, 0, 0, 1, 0, 0, 1, 0, 0, 0, 0, 0, 0, 0, 0, 0, 0, 0, 0, 0, 0, 0, 0, 0, 0, 0, 0, 0, 1, 0, 0, 0, 0, 0, 0, 1, 0, 0, 1, 0, 0, 0, 0, 0, 0, 1, 0, 0, 0, 0, 0, 0, 0, 0, 0, 0, 0, 0, 0, 0, 0, 0, 0, 0, 0, 1, 0, 0, 1, 0, 0, 0, 0, 0, 0, 0, 0, 0, 0, 0, 0, 0, 0, 0, 0, 0, 0, 0, 0, 0, 1, 0, 0, 0, 0, 0, 0, 1, 0, 0, 0, 0, 0, 0, 0, 0, 0, 0, 0, 0, 0, 0, 0, 1, 0, 0, 0, 0, 0, 0, 1, 0, 0, 0, 0, 0, 1, 0, 0, 1, 0, 0, 0, 0, 0, 1, 0, 0, 0, 1, 0, 0, 0, 0, 0, 0, 0, 0, 0, 0, 0, 1, 0, 0, 0, 0, 0, 0, 1, 0, 0, 0, 0, 0, 0, 0, 0, 0, 0, 0, 0, 0, 0, 0, 0, 0, 0, 0, 1, 0, 0, 1, 0, 0, 0, 0, 0, 0, 0, 0, 0, 0, 0, 0, 0, 0, 0, 0, 0, 0, 0, 0, 0, 1, 0, 0, 0, 0, 0, 0, 1, 0])
me_cube_354.materials.append(mat_main)
me_cube_354.materials.append(mat_highlights)
me_cube_354.use_remesh_preserve_volume = False
me_cube_354.use_remesh_preserve_attributes = False
me_cube_354.use_mirror_vertex_groups = False
me_cube_354.update()

# ---- objects
ob_wall = bpy.data.objects.new('Wall', me_cube_354)

# ---- transforms, parenting, visibility, modifiers, constraints
ob_wall.location = (0.0, 0.0, 0.0)
ob_wall.lineart.crease_threshold = 0.0
_vg = ob_wall.vertex_groups.new(name='Group')

# ---- collection membership
col_collection_1.objects.link(ob_wall)

# ---- scene / render settings (as saved in the file)
scene.frame_start = 1; scene.frame_end = 250; scene.frame_set(0)
scene.render.engine = 'CYCLES'
scene.render.resolution_x = 1000
scene.render.resolution_y = 1000
scene.render.dither_intensity = 0.0
scene.cycles.samples = 200
scene.cycles.sampling_pattern = 'TABULATED_SOBOL'
scene.cycles.light_sampling_threshold = 0.0
scene.cycles.use_adaptive_sampling = False
scene.cycles.use_light_tree = False
scene.cycles.caustics_reflective = False
scene.cycles.caustics_refractive = False
scene.cycles.blur_glossy = 0.0
scene.cycles.max_bounces = 2
scene.cycles.pixel_filter_type = 'GAUSSIAN'
scene.cycles.sample_clamp_indirect = 0.0
scene.view_settings.view_transform = 'Standard'
bpy.context.view_layer.update()

# ---- added for rendering (the .blend has no active camera): camera
cam_auto = bpy.data.cameras.new('AutoCamera')
cam_auto.lens = 50.0
cam_auto.sensor_width = 36.0
cam_auto.clip_end = 1000.0
ob_auto_camera = bpy.data.objects.new('AutoCamera', cam_auto)
scene.collection.objects.link(ob_auto_camera)
ob_auto_camera.location = (2.62993, -3.04577, 3.10319)
ob_auto_camera.rotation_euler = (1.09748, -7.21219e-08, 0.694738)
scene.camera = ob_auto_camera
bpy.context.view_layer.update()
